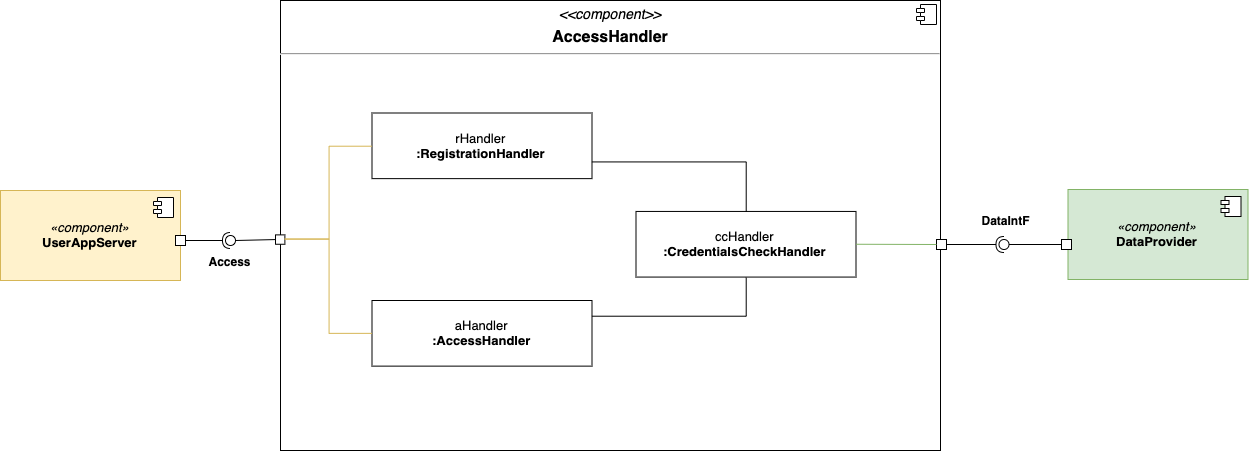

The diagram above was exported from draw.io. Its source (the exported page's mxGraphModel, read from the mxfile embedded in the PNG):
<mxGraphModel dx="1600" dy="1230" grid="1" gridSize="10" guides="1" tooltips="1" connect="1" arrows="1" fold="1" page="1" pageScale="1" pageWidth="827" pageHeight="1169" math="0" shadow="0">
  <root>
    <mxCell id="R_KKRf_yvRSMuMRQweZ--0" />
    <mxCell id="R_KKRf_yvRSMuMRQweZ--1" parent="R_KKRf_yvRSMuMRQweZ--0" />
    <mxCell id="fA0c9gP0MH50ZtsO86Jm-0" value="&lt;p style=&quot;margin: 6px 0px 0px ; text-align: center ; font-size: 14px&quot;&gt;&lt;i&gt;&lt;font style=&quot;font-size: 14px&quot;&gt;&amp;lt;&amp;lt;component&amp;gt;&amp;gt;&lt;/font&gt;&lt;/i&gt;&lt;/p&gt;&lt;p style=&quot;margin: 6px 0px 0px ; text-align: center&quot;&gt;&lt;b&gt;&lt;font style=&quot;font-size: 16px&quot;&gt;AccessHandler&lt;/font&gt;&lt;/b&gt;&lt;/p&gt;&lt;hr&gt;&lt;p style=&quot;margin: 0px ; margin-left: 8px&quot;&gt;&lt;br&gt;&lt;/p&gt;" style="align=left;overflow=fill;html=1;" vertex="1" parent="R_KKRf_yvRSMuMRQweZ--1">
      <mxGeometry x="80" y="260" width="660" height="450" as="geometry" />
    </mxCell>
    <mxCell id="fA0c9gP0MH50ZtsO86Jm-1" value="" style="shape=component;jettyWidth=8;jettyHeight=4;" vertex="1" parent="fA0c9gP0MH50ZtsO86Jm-0">
      <mxGeometry x="1" width="20" height="20" relative="1" as="geometry">
        <mxPoint x="-24" y="4" as="offset" />
      </mxGeometry>
    </mxCell>
    <mxCell id="fA0c9gP0MH50ZtsO86Jm-2" value="&lt;font style=&quot;font-size: 13px&quot;&gt;rHandler&lt;br&gt;&lt;b&gt;:RegistrationHandler&lt;/b&gt;&lt;/font&gt;" style="html=1;" vertex="1" parent="fA0c9gP0MH50ZtsO86Jm-0">
      <mxGeometry x="91.5" y="112.5" width="220.00000000000003" height="65.625" as="geometry" />
    </mxCell>
    <mxCell id="fA0c9gP0MH50ZtsO86Jm-3" value="&lt;font style=&quot;font-size: 13px&quot;&gt;aHandler&lt;br&gt;&lt;b&gt;:AccessHandler&lt;/b&gt;&lt;/font&gt;" style="html=1;" vertex="1" parent="fA0c9gP0MH50ZtsO86Jm-0">
      <mxGeometry x="91.5" y="300" width="220.00000000000003" height="65.625" as="geometry" />
    </mxCell>
    <mxCell id="fA0c9gP0MH50ZtsO86Jm-4" value="&lt;font style=&quot;font-size: 13px&quot;&gt;ccHandler&lt;br&gt;&lt;b&gt;:CredentialsCheckHandler&lt;/b&gt;&lt;/font&gt;" style="html=1;" vertex="1" parent="fA0c9gP0MH50ZtsO86Jm-0">
      <mxGeometry x="355.5" y="210.9375" width="220.00000000000003" height="65.625" as="geometry" />
    </mxCell>
    <mxCell id="fA0c9gP0MH50ZtsO86Jm-5" value="" style="endArrow=none;html=1;entryX=0.5;entryY=0;entryDx=0;entryDy=0;exitX=1;exitY=0.75;exitDx=0;exitDy=0;edgeStyle=orthogonalEdgeStyle;rounded=0;" edge="1" parent="fA0c9gP0MH50ZtsO86Jm-0" source="fA0c9gP0MH50ZtsO86Jm-2" target="fA0c9gP0MH50ZtsO86Jm-4">
      <mxGeometry width="50" height="50" relative="1" as="geometry">
        <mxPoint x="308" y="215.625" as="sourcePoint" />
        <mxPoint x="363.00000000000006" y="168.75" as="targetPoint" />
      </mxGeometry>
    </mxCell>
    <mxCell id="fA0c9gP0MH50ZtsO86Jm-6" value="" style="endArrow=none;html=1;entryX=0.5;entryY=1;entryDx=0;entryDy=0;exitX=1;exitY=0.25;exitDx=0;exitDy=0;rounded=0;edgeStyle=orthogonalEdgeStyle;" edge="1" parent="fA0c9gP0MH50ZtsO86Jm-0" source="fA0c9gP0MH50ZtsO86Jm-3" target="fA0c9gP0MH50ZtsO86Jm-4">
      <mxGeometry width="50" height="50" relative="1" as="geometry">
        <mxPoint x="308" y="365.625" as="sourcePoint" />
        <mxPoint x="363.00000000000006" y="318.75" as="targetPoint" />
      </mxGeometry>
    </mxCell>
    <mxCell id="fA0c9gP0MH50ZtsO86Jm-7" value="" style="whiteSpace=wrap;html=1;aspect=fixed;" vertex="1" parent="fA0c9gP0MH50ZtsO86Jm-0">
      <mxGeometry x="-5" y="234.375" width="9.375" height="9.375" as="geometry" />
    </mxCell>
    <mxCell id="fA0c9gP0MH50ZtsO86Jm-8" value="" style="endArrow=none;html=1;exitX=0;exitY=0.5;exitDx=0;exitDy=0;entryX=1;entryY=0.5;entryDx=0;entryDy=0;edgeStyle=orthogonalEdgeStyle;rounded=0;fillColor=#fff2cc;strokeColor=#d6b656;" edge="1" parent="fA0c9gP0MH50ZtsO86Jm-0" source="fA0c9gP0MH50ZtsO86Jm-2" target="fA0c9gP0MH50ZtsO86Jm-7">
      <mxGeometry width="50" height="50" relative="1" as="geometry">
        <mxPoint x="30" y="112.5" as="sourcePoint" />
        <mxPoint x="80" y="65.625" as="targetPoint" />
      </mxGeometry>
    </mxCell>
    <mxCell id="fA0c9gP0MH50ZtsO86Jm-9" value="" style="endArrow=none;html=1;entryX=0;entryY=0.5;entryDx=0;entryDy=0;exitX=1;exitY=0.5;exitDx=0;exitDy=0;fillColor=#fff2cc;strokeColor=#d6b656;edgeStyle=orthogonalEdgeStyle;rounded=0;" edge="1" parent="fA0c9gP0MH50ZtsO86Jm-0" source="fA0c9gP0MH50ZtsO86Jm-7" target="fA0c9gP0MH50ZtsO86Jm-3">
      <mxGeometry width="50" height="50" relative="1" as="geometry">
        <mxPoint x="10" y="318.75" as="sourcePoint" />
        <mxPoint x="60" y="271.875" as="targetPoint" />
      </mxGeometry>
    </mxCell>
    <mxCell id="fA0c9gP0MH50ZtsO86Jm-10" value="&lt;i style=&quot;font-size: 13px;&quot;&gt;«component»&lt;br style=&quot;font-size: 13px;&quot;&gt;&lt;/i&gt;&lt;b style=&quot;font-size: 13px;&quot;&gt;UserAppServer&lt;/b&gt;" style="html=1;fillColor=#fff2cc;strokeColor=#d6b656;fontSize=13;" vertex="1" parent="R_KKRf_yvRSMuMRQweZ--1">
      <mxGeometry x="-200" y="450" width="180" height="90" as="geometry" />
    </mxCell>
    <mxCell id="fA0c9gP0MH50ZtsO86Jm-11" value="" style="shape=component;jettyWidth=8;jettyHeight=4;" vertex="1" parent="fA0c9gP0MH50ZtsO86Jm-10">
      <mxGeometry x="1" width="20" height="20" relative="1" as="geometry">
        <mxPoint x="-27" y="7" as="offset" />
      </mxGeometry>
    </mxCell>
    <mxCell id="fA0c9gP0MH50ZtsO86Jm-12" value="&lt;i style=&quot;font-size: 13px;&quot;&gt;«component»&lt;br style=&quot;font-size: 13px;&quot;&gt;&lt;/i&gt;&lt;b style=&quot;font-size: 13px;&quot;&gt;DataProvider&lt;/b&gt;" style="html=1;fillColor=#d5e8d4;strokeColor=#82b366;fontSize=13;" vertex="1" parent="R_KKRf_yvRSMuMRQweZ--1">
      <mxGeometry x="867.5" y="449" width="180" height="90" as="geometry" />
    </mxCell>
    <mxCell id="fA0c9gP0MH50ZtsO86Jm-13" value="" style="shape=component;jettyWidth=8;jettyHeight=4;" vertex="1" parent="fA0c9gP0MH50ZtsO86Jm-12">
      <mxGeometry x="1" width="20" height="20" relative="1" as="geometry">
        <mxPoint x="-27" y="7" as="offset" />
      </mxGeometry>
    </mxCell>
    <mxCell id="fA0c9gP0MH50ZtsO86Jm-14" value="" style="whiteSpace=wrap;html=1;aspect=fixed;" vertex="1" parent="R_KKRf_yvRSMuMRQweZ--1">
      <mxGeometry x="-25" y="495" width="10" height="10" as="geometry" />
    </mxCell>
    <mxCell id="fA0c9gP0MH50ZtsO86Jm-15" value="" style="whiteSpace=wrap;html=1;aspect=fixed;" vertex="1" parent="R_KKRf_yvRSMuMRQweZ--1">
      <mxGeometry x="736" y="499" width="10" height="10" as="geometry" />
    </mxCell>
    <mxCell id="fA0c9gP0MH50ZtsO86Jm-20" value="" style="whiteSpace=wrap;html=1;aspect=fixed;" vertex="1" parent="R_KKRf_yvRSMuMRQweZ--1">
      <mxGeometry x="861" y="499" width="10" height="10" as="geometry" />
    </mxCell>
    <mxCell id="fA0c9gP0MH50ZtsO86Jm-21" value="" style="rounded=0;orthogonalLoop=1;jettySize=auto;html=1;endArrow=none;endFill=0;fontSize=13;exitX=0;exitY=0.5;exitDx=0;exitDy=0;" edge="1" parent="R_KKRf_yvRSMuMRQweZ--1" source="fA0c9gP0MH50ZtsO86Jm-7" target="fA0c9gP0MH50ZtsO86Jm-23">
      <mxGeometry relative="1" as="geometry">
        <mxPoint x="-15" y="631" as="sourcePoint" />
      </mxGeometry>
    </mxCell>
    <mxCell id="fA0c9gP0MH50ZtsO86Jm-22" value="" style="rounded=0;orthogonalLoop=1;jettySize=auto;html=1;endArrow=halfCircle;endFill=0;entryX=0.5;entryY=0.5;entryDx=0;entryDy=0;endSize=6;strokeWidth=1;fontSize=13;exitX=1;exitY=0.5;exitDx=0;exitDy=0;" edge="1" parent="R_KKRf_yvRSMuMRQweZ--1" source="fA0c9gP0MH50ZtsO86Jm-14" target="fA0c9gP0MH50ZtsO86Jm-23">
      <mxGeometry relative="1" as="geometry">
        <mxPoint x="25" y="631" as="sourcePoint" />
      </mxGeometry>
    </mxCell>
    <mxCell id="fA0c9gP0MH50ZtsO86Jm-23" value="" style="ellipse;whiteSpace=wrap;html=1;fontFamily=Helvetica;fontSize=12;fontColor=#000000;align=center;strokeColor=#000000;fillColor=#ffffff;points=[];aspect=fixed;resizable=0;" vertex="1" parent="R_KKRf_yvRSMuMRQweZ--1">
      <mxGeometry x="25" y="495" width="10" height="10" as="geometry" />
    </mxCell>
    <mxCell id="fA0c9gP0MH50ZtsO86Jm-24" value="" style="rounded=0;orthogonalLoop=1;jettySize=auto;html=1;endArrow=none;endFill=0;fontSize=13;exitX=0;exitY=0.5;exitDx=0;exitDy=0;" edge="1" parent="R_KKRf_yvRSMuMRQweZ--1" source="fA0c9gP0MH50ZtsO86Jm-20" target="fA0c9gP0MH50ZtsO86Jm-26">
      <mxGeometry relative="1" as="geometry">
        <mxPoint x="761" y="509" as="sourcePoint" />
      </mxGeometry>
    </mxCell>
    <mxCell id="fA0c9gP0MH50ZtsO86Jm-25" value="" style="rounded=0;orthogonalLoop=1;jettySize=auto;html=1;endArrow=halfCircle;endFill=0;entryX=0.5;entryY=0.5;entryDx=0;entryDy=0;endSize=6;strokeWidth=1;fontSize=13;exitX=1;exitY=0.5;exitDx=0;exitDy=0;" edge="1" parent="R_KKRf_yvRSMuMRQweZ--1" source="fA0c9gP0MH50ZtsO86Jm-15" target="fA0c9gP0MH50ZtsO86Jm-26">
      <mxGeometry relative="1" as="geometry">
        <mxPoint x="801" y="509" as="sourcePoint" />
      </mxGeometry>
    </mxCell>
    <mxCell id="fA0c9gP0MH50ZtsO86Jm-26" value="" style="ellipse;whiteSpace=wrap;html=1;fontFamily=Helvetica;fontSize=12;fontColor=#000000;align=center;strokeColor=#000000;fillColor=#ffffff;points=[];aspect=fixed;resizable=0;" vertex="1" parent="R_KKRf_yvRSMuMRQweZ--1">
      <mxGeometry x="798.5" y="499" width="10" height="10" as="geometry" />
    </mxCell>
    <mxCell id="fA0c9gP0MH50ZtsO86Jm-29" value="&lt;b&gt;&lt;font style=&quot;font-size: 12px&quot;&gt;DataIntF&lt;/font&gt;&lt;/b&gt;" style="text;html=1;strokeColor=none;fillColor=none;align=center;verticalAlign=middle;whiteSpace=wrap;rounded=0;fontSize=13;" vertex="1" parent="R_KKRf_yvRSMuMRQweZ--1">
      <mxGeometry x="778" y="469" width="53" height="20" as="geometry" />
    </mxCell>
    <mxCell id="fA0c9gP0MH50ZtsO86Jm-30" value="&lt;b&gt;&lt;font style=&quot;font-size: 12px&quot;&gt;Access&lt;br&gt;&lt;/font&gt;&lt;/b&gt;" style="text;html=1;strokeColor=none;fillColor=none;align=center;verticalAlign=middle;whiteSpace=wrap;rounded=0;fontSize=13;" vertex="1" parent="R_KKRf_yvRSMuMRQweZ--1">
      <mxGeometry x="3.5" y="510" width="53" height="20" as="geometry" />
    </mxCell>
    <mxCell id="RX9BGLOxbvpnbRjFFGS2-0" value="" style="endArrow=none;html=1;fontSize=13;entryX=0;entryY=0.5;entryDx=0;entryDy=0;exitX=1;exitY=0.5;exitDx=0;exitDy=0;fillColor=#d5e8d4;strokeColor=#82b366;" edge="1" parent="R_KKRf_yvRSMuMRQweZ--1" source="fA0c9gP0MH50ZtsO86Jm-4" target="fA0c9gP0MH50ZtsO86Jm-15">
      <mxGeometry width="50" height="50" relative="1" as="geometry">
        <mxPoint x="660" y="560" as="sourcePoint" />
        <mxPoint x="710" y="510" as="targetPoint" />
      </mxGeometry>
    </mxCell>
  </root>
</mxGraphModel>